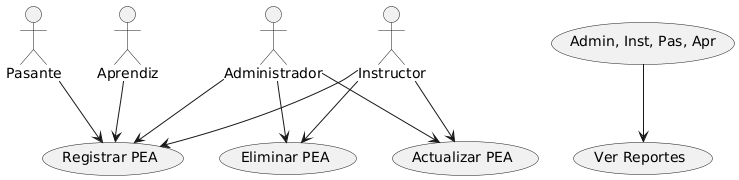

The diagram above was rendered by PlantUML. Its source (embedded in the PNG):
@startuml
:Administrador: as Admin
:Instructor: as Inst
:Pasante: as Pas
:Aprendiz: as Apr

Admin --> (Registrar PEA)
Admin --> (Actualizar PEA)
Admin --> (Eliminar PEA)

Inst --> (Registrar PEA)
Inst --> (Actualizar PEA)
Inst --> (Eliminar PEA)

Pas --> (Registrar PEA)
Apr --> (Registrar PEA)

(Admin, Inst, Pas, Apr) --> (Ver Reportes)
@enduml